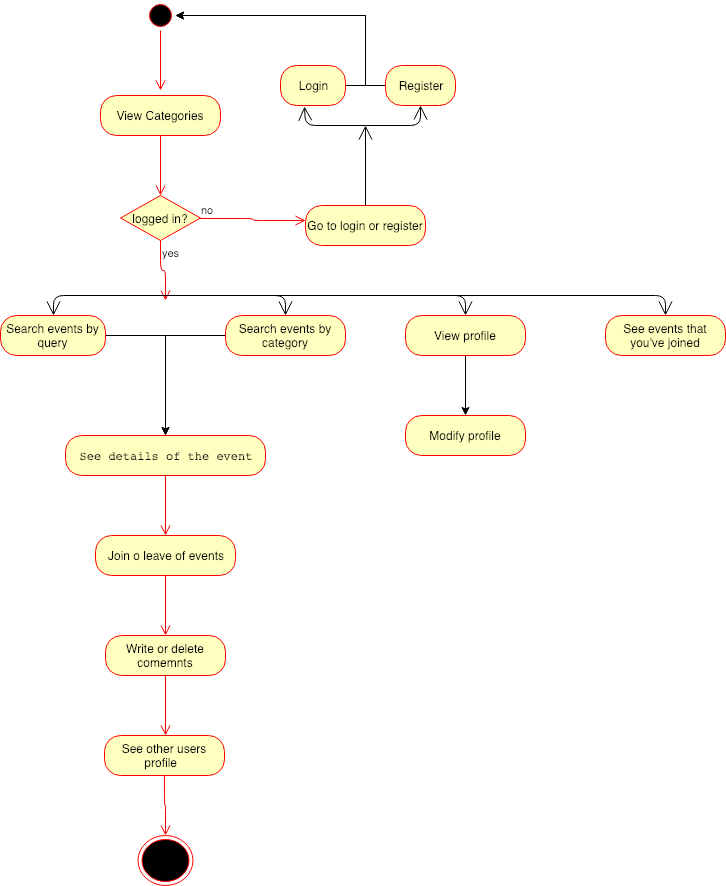

The diagram above was exported from draw.io. Its source (the exported page's mxGraphModel, read from the mxfile embedded in the PNG):
<mxGraphModel dx="918" dy="648" grid="1" gridSize="10" guides="1" tooltips="1" connect="1" arrows="1" fold="1" page="1" pageScale="1" pageWidth="827" pageHeight="1169" math="0" shadow="0">
  <root>
    <mxCell id="0" />
    <mxCell id="1" parent="0" />
    <mxCell id="duOy6HS3bkjpAY8ljEp3-4" value="" style="ellipse;html=1;shape=startState;fillColor=#000000;strokeColor=#ff0000;" vertex="1" parent="1">
      <mxGeometry x="160" y="35" width="30" height="30" as="geometry" />
    </mxCell>
    <mxCell id="duOy6HS3bkjpAY8ljEp3-5" value="" style="edgeStyle=orthogonalEdgeStyle;html=1;verticalAlign=bottom;endArrow=open;endSize=8;strokeColor=#ff0000;" edge="1" source="duOy6HS3bkjpAY8ljEp3-4" parent="1">
      <mxGeometry relative="1" as="geometry">
        <mxPoint x="175" y="125" as="targetPoint" />
      </mxGeometry>
    </mxCell>
    <mxCell id="duOy6HS3bkjpAY8ljEp3-6" value="View Categories" style="rounded=1;whiteSpace=wrap;html=1;arcSize=40;fontColor=#000000;fillColor=#ffffc0;strokeColor=#ff0000;" vertex="1" parent="1">
      <mxGeometry x="115" y="130" width="120" height="40" as="geometry" />
    </mxCell>
    <mxCell id="duOy6HS3bkjpAY8ljEp3-7" value="" style="edgeStyle=orthogonalEdgeStyle;html=1;verticalAlign=bottom;endArrow=open;endSize=8;strokeColor=#ff0000;" edge="1" source="duOy6HS3bkjpAY8ljEp3-6" parent="1">
      <mxGeometry relative="1" as="geometry">
        <mxPoint x="175" y="230" as="targetPoint" />
      </mxGeometry>
    </mxCell>
    <mxCell id="duOy6HS3bkjpAY8ljEp3-24" value="logged in?" style="rhombus;whiteSpace=wrap;html=1;fillColor=#ffffc0;strokeColor=#ff0000;" vertex="1" parent="1">
      <mxGeometry x="135" y="230" width="80" height="45" as="geometry" />
    </mxCell>
    <mxCell id="duOy6HS3bkjpAY8ljEp3-25" value="no" style="edgeStyle=orthogonalEdgeStyle;html=1;align=left;verticalAlign=bottom;endArrow=open;endSize=8;strokeColor=#ff0000;" edge="1" source="duOy6HS3bkjpAY8ljEp3-24" parent="1">
      <mxGeometry x="-1" relative="1" as="geometry">
        <mxPoint x="320" y="255" as="targetPoint" />
      </mxGeometry>
    </mxCell>
    <mxCell id="duOy6HS3bkjpAY8ljEp3-26" value="yes" style="edgeStyle=orthogonalEdgeStyle;html=1;align=left;verticalAlign=top;endArrow=open;endSize=8;strokeColor=#ff0000;" edge="1" source="duOy6HS3bkjpAY8ljEp3-24" parent="1">
      <mxGeometry x="-1" relative="1" as="geometry">
        <mxPoint x="180" y="335" as="targetPoint" />
      </mxGeometry>
    </mxCell>
    <mxCell id="duOy6HS3bkjpAY8ljEp3-28" value="Go to login or register" style="rounded=1;whiteSpace=wrap;html=1;arcSize=40;fontColor=#000000;fillColor=#ffffc0;strokeColor=#ff0000;" vertex="1" parent="1">
      <mxGeometry x="320" y="240" width="120" height="40" as="geometry" />
    </mxCell>
    <mxCell id="duOy6HS3bkjpAY8ljEp3-32" value="" style="endArrow=open;endFill=1;endSize=12;html=1;exitX=0.5;exitY=0;exitDx=0;exitDy=0;" edge="1" parent="1" source="duOy6HS3bkjpAY8ljEp3-28">
      <mxGeometry width="160" relative="1" as="geometry">
        <mxPoint x="120" y="370" as="sourcePoint" />
        <mxPoint x="380" y="160" as="targetPoint" />
      </mxGeometry>
    </mxCell>
    <mxCell id="duOy6HS3bkjpAY8ljEp3-41" style="edgeStyle=orthogonalEdgeStyle;rounded=0;orthogonalLoop=1;jettySize=auto;html=1;exitX=1;exitY=0.5;exitDx=0;exitDy=0;" edge="1" parent="1" source="duOy6HS3bkjpAY8ljEp3-36">
      <mxGeometry relative="1" as="geometry">
        <mxPoint x="180" y="470" as="targetPoint" />
      </mxGeometry>
    </mxCell>
    <mxCell id="duOy6HS3bkjpAY8ljEp3-36" value="Search events by&lt;br&gt;query&lt;br&gt;" style="rounded=1;whiteSpace=wrap;html=1;arcSize=40;fontColor=#000000;fillColor=#ffffc0;strokeColor=#ff0000;" vertex="1" parent="1">
      <mxGeometry x="15" y="350" width="105" height="40" as="geometry" />
    </mxCell>
    <mxCell id="duOy6HS3bkjpAY8ljEp3-40" style="edgeStyle=orthogonalEdgeStyle;rounded=0;orthogonalLoop=1;jettySize=auto;html=1;exitX=0;exitY=0.5;exitDx=0;exitDy=0;" edge="1" parent="1" source="duOy6HS3bkjpAY8ljEp3-38">
      <mxGeometry relative="1" as="geometry">
        <mxPoint x="180" y="470" as="targetPoint" />
      </mxGeometry>
    </mxCell>
    <mxCell id="duOy6HS3bkjpAY8ljEp3-38" value="Search events by category" style="rounded=1;whiteSpace=wrap;html=1;arcSize=40;fontColor=#000000;fillColor=#ffffc0;strokeColor=#ff0000;" vertex="1" parent="1">
      <mxGeometry x="240" y="350" width="120" height="40" as="geometry" />
    </mxCell>
    <mxCell id="duOy6HS3bkjpAY8ljEp3-45" value="" style="endArrow=open;endFill=1;endSize=12;html=1;entryX=0.5;entryY=0;entryDx=0;entryDy=0;" edge="1" parent="1" target="duOy6HS3bkjpAY8ljEp3-36">
      <mxGeometry width="160" relative="1" as="geometry">
        <mxPoint x="180" y="330" as="sourcePoint" />
        <mxPoint x="180" y="500" as="targetPoint" />
        <Array as="points">
          <mxPoint x="68" y="330" />
        </Array>
      </mxGeometry>
    </mxCell>
    <mxCell id="duOy6HS3bkjpAY8ljEp3-46" value="" style="endArrow=open;endFill=1;endSize=12;html=1;entryX=0.5;entryY=0;entryDx=0;entryDy=0;" edge="1" parent="1" target="duOy6HS3bkjpAY8ljEp3-38">
      <mxGeometry width="160" relative="1" as="geometry">
        <mxPoint x="180" y="330" as="sourcePoint" />
        <mxPoint x="180" y="500" as="targetPoint" />
        <Array as="points">
          <mxPoint x="300" y="330" />
        </Array>
      </mxGeometry>
    </mxCell>
    <mxCell id="duOy6HS3bkjpAY8ljEp3-47" value="&lt;pre id=&quot;tw-target-text&quot; dir=&quot;ltr&quot;&gt;See details of the event&lt;/pre&gt;" style="rounded=1;whiteSpace=wrap;html=1;arcSize=40;fontColor=#000000;fillColor=#ffffc0;strokeColor=#ff0000;" vertex="1" parent="1">
      <mxGeometry x="80" y="470" width="200" height="40" as="geometry" />
    </mxCell>
    <mxCell id="duOy6HS3bkjpAY8ljEp3-48" value="" style="edgeStyle=orthogonalEdgeStyle;html=1;verticalAlign=bottom;endArrow=open;endSize=8;strokeColor=#ff0000;" edge="1" source="duOy6HS3bkjpAY8ljEp3-47" parent="1">
      <mxGeometry relative="1" as="geometry">
        <mxPoint x="180" y="570" as="targetPoint" />
      </mxGeometry>
    </mxCell>
    <mxCell id="duOy6HS3bkjpAY8ljEp3-49" value="Join o leave of events" style="rounded=1;whiteSpace=wrap;html=1;arcSize=40;fontColor=#000000;fillColor=#ffffc0;strokeColor=#ff0000;" vertex="1" parent="1">
      <mxGeometry x="110" y="570" width="140" height="40" as="geometry" />
    </mxCell>
    <mxCell id="duOy6HS3bkjpAY8ljEp3-50" value="" style="edgeStyle=orthogonalEdgeStyle;html=1;verticalAlign=bottom;endArrow=open;endSize=8;strokeColor=#ff0000;" edge="1" source="duOy6HS3bkjpAY8ljEp3-49" parent="1">
      <mxGeometry relative="1" as="geometry">
        <mxPoint x="180" y="670" as="targetPoint" />
      </mxGeometry>
    </mxCell>
    <mxCell id="duOy6HS3bkjpAY8ljEp3-51" value="Write or delete comemnts" style="rounded=1;whiteSpace=wrap;html=1;arcSize=40;fontColor=#000000;fillColor=#ffffc0;strokeColor=#ff0000;" vertex="1" parent="1">
      <mxGeometry x="120" y="670" width="120" height="40" as="geometry" />
    </mxCell>
    <mxCell id="duOy6HS3bkjpAY8ljEp3-52" value="" style="edgeStyle=orthogonalEdgeStyle;html=1;verticalAlign=bottom;endArrow=open;endSize=8;strokeColor=#ff0000;" edge="1" source="duOy6HS3bkjpAY8ljEp3-51" parent="1">
      <mxGeometry relative="1" as="geometry">
        <mxPoint x="180" y="770" as="targetPoint" />
      </mxGeometry>
    </mxCell>
    <mxCell id="duOy6HS3bkjpAY8ljEp3-59" style="edgeStyle=orthogonalEdgeStyle;rounded=0;orthogonalLoop=1;jettySize=auto;html=1;exitX=0.5;exitY=1;exitDx=0;exitDy=0;" edge="1" parent="1" source="duOy6HS3bkjpAY8ljEp3-53">
      <mxGeometry relative="1" as="geometry">
        <mxPoint x="480" y="450" as="targetPoint" />
      </mxGeometry>
    </mxCell>
    <mxCell id="duOy6HS3bkjpAY8ljEp3-53" value="View profile" style="rounded=1;whiteSpace=wrap;html=1;arcSize=40;fontColor=#000000;fillColor=#ffffc0;strokeColor=#ff0000;" vertex="1" parent="1">
      <mxGeometry x="420" y="350" width="120" height="40" as="geometry" />
    </mxCell>
    <mxCell id="duOy6HS3bkjpAY8ljEp3-55" value="See other users profile&amp;nbsp;&amp;nbsp;" style="rounded=1;whiteSpace=wrap;html=1;arcSize=40;fontColor=#000000;fillColor=#ffffc0;strokeColor=#ff0000;" vertex="1" parent="1">
      <mxGeometry x="119" y="770" width="120" height="40" as="geometry" />
    </mxCell>
    <mxCell id="duOy6HS3bkjpAY8ljEp3-56" value="" style="edgeStyle=orthogonalEdgeStyle;html=1;verticalAlign=bottom;endArrow=open;endSize=8;strokeColor=#ff0000;" edge="1" source="duOy6HS3bkjpAY8ljEp3-55" parent="1">
      <mxGeometry relative="1" as="geometry">
        <mxPoint x="180" y="870" as="targetPoint" />
      </mxGeometry>
    </mxCell>
    <mxCell id="duOy6HS3bkjpAY8ljEp3-57" value="" style="ellipse;html=1;shape=endState;fillColor=#000000;strokeColor=#ff0000;" vertex="1" parent="1">
      <mxGeometry x="152.5" y="870" width="55" height="50" as="geometry" />
    </mxCell>
    <mxCell id="duOy6HS3bkjpAY8ljEp3-58" value="" style="endArrow=open;endFill=1;endSize=12;html=1;entryX=0.5;entryY=0;entryDx=0;entryDy=0;" edge="1" parent="1" target="duOy6HS3bkjpAY8ljEp3-53">
      <mxGeometry width="160" relative="1" as="geometry">
        <mxPoint x="180" y="330" as="sourcePoint" />
        <mxPoint x="180" y="940" as="targetPoint" />
        <Array as="points">
          <mxPoint x="480" y="330" />
        </Array>
      </mxGeometry>
    </mxCell>
    <mxCell id="duOy6HS3bkjpAY8ljEp3-60" value="Modify profile" style="rounded=1;whiteSpace=wrap;html=1;arcSize=40;fontColor=#000000;fillColor=#ffffc0;strokeColor=#ff0000;" vertex="1" parent="1">
      <mxGeometry x="420" y="450" width="120" height="40" as="geometry" />
    </mxCell>
    <mxCell id="duOy6HS3bkjpAY8ljEp3-63" value="See events that you've joined" style="rounded=1;whiteSpace=wrap;html=1;arcSize=40;fontColor=#000000;fillColor=#ffffc0;strokeColor=#ff0000;" vertex="1" parent="1">
      <mxGeometry x="620" y="350" width="120" height="40" as="geometry" />
    </mxCell>
    <mxCell id="duOy6HS3bkjpAY8ljEp3-65" value="" style="endArrow=open;endFill=1;endSize=12;html=1;entryX=0.5;entryY=0;entryDx=0;entryDy=0;" edge="1" parent="1" target="duOy6HS3bkjpAY8ljEp3-63">
      <mxGeometry width="160" relative="1" as="geometry">
        <mxPoint x="180" y="330" as="sourcePoint" />
        <mxPoint x="180" y="940" as="targetPoint" />
        <Array as="points">
          <mxPoint x="680" y="330" />
        </Array>
      </mxGeometry>
    </mxCell>
    <mxCell id="duOy6HS3bkjpAY8ljEp3-81" style="edgeStyle=orthogonalEdgeStyle;rounded=0;orthogonalLoop=1;jettySize=auto;html=1;exitX=1;exitY=0.5;exitDx=0;exitDy=0;entryX=1;entryY=0.5;entryDx=0;entryDy=0;" edge="1" parent="1" source="duOy6HS3bkjpAY8ljEp3-66" target="duOy6HS3bkjpAY8ljEp3-4">
      <mxGeometry relative="1" as="geometry">
        <mxPoint x="380" y="100" as="targetPoint" />
      </mxGeometry>
    </mxCell>
    <mxCell id="duOy6HS3bkjpAY8ljEp3-66" value="Login" style="rounded=1;whiteSpace=wrap;html=1;arcSize=40;fontColor=#000000;fillColor=#ffffc0;strokeColor=#ff0000;" vertex="1" parent="1">
      <mxGeometry x="295" y="100" width="65" height="40" as="geometry" />
    </mxCell>
    <mxCell id="duOy6HS3bkjpAY8ljEp3-85" style="edgeStyle=orthogonalEdgeStyle;rounded=0;orthogonalLoop=1;jettySize=auto;html=1;exitX=0;exitY=0.5;exitDx=0;exitDy=0;" edge="1" parent="1" source="duOy6HS3bkjpAY8ljEp3-70">
      <mxGeometry relative="1" as="geometry">
        <mxPoint x="190" y="50" as="targetPoint" />
        <Array as="points">
          <mxPoint x="380" y="120" />
          <mxPoint x="380" y="50" />
        </Array>
      </mxGeometry>
    </mxCell>
    <mxCell id="duOy6HS3bkjpAY8ljEp3-70" value="Register" style="rounded=1;whiteSpace=wrap;html=1;arcSize=40;fontColor=#000000;fillColor=#ffffc0;strokeColor=#ff0000;" vertex="1" parent="1">
      <mxGeometry x="400" y="100" width="70" height="40" as="geometry" />
    </mxCell>
    <mxCell id="duOy6HS3bkjpAY8ljEp3-73" value="" style="endArrow=open;endFill=1;endSize=12;html=1;entryX=0.369;entryY=1.025;entryDx=0;entryDy=0;entryPerimeter=0;" edge="1" parent="1" target="duOy6HS3bkjpAY8ljEp3-66">
      <mxGeometry width="160" relative="1" as="geometry">
        <mxPoint x="380" y="160" as="sourcePoint" />
        <mxPoint x="380" y="440" as="targetPoint" />
        <Array as="points">
          <mxPoint x="320" y="160" />
        </Array>
      </mxGeometry>
    </mxCell>
    <mxCell id="duOy6HS3bkjpAY8ljEp3-75" value="" style="endArrow=open;endFill=1;endSize=12;html=1;entryX=0.5;entryY=1;entryDx=0;entryDy=0;" edge="1" parent="1" target="duOy6HS3bkjpAY8ljEp3-70">
      <mxGeometry width="160" relative="1" as="geometry">
        <mxPoint x="380" y="160" as="sourcePoint" />
        <mxPoint x="370" y="450" as="targetPoint" />
        <Array as="points">
          <mxPoint x="435" y="160" />
        </Array>
      </mxGeometry>
    </mxCell>
  </root>
</mxGraphModel>